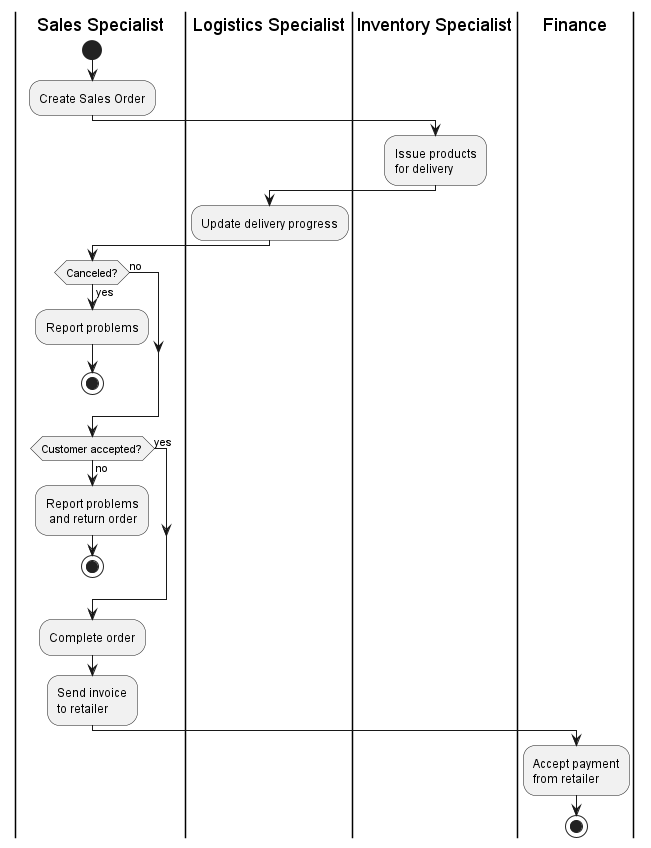

The diagram above was rendered by PlantUML. Its source (embedded in the PNG):
@startuml sales-workflow
|sales_spec|Sales Specialist
|log_spec|Logistics Specialist
|inv_spec|Inventory Specialist
|fin|Finance

|sales_spec|
start
:Create Sales Order;

|inv_spec|
:Issue products\nfor delivery;

|log_spec|
:Update delivery progress;

|sales_spec|
if (Canceled?) then (yes)
    :Report problems;
    stop
else (no)
endif

|sales_spec|
if (Customer accepted?) then (no)
    :Report problems\n and return order;
    stop
else (yes)
endif

:Complete order;
:Send invoice\nto retailer;

|fin|
:Accept payment\nfrom retailer;

stop
@enduml